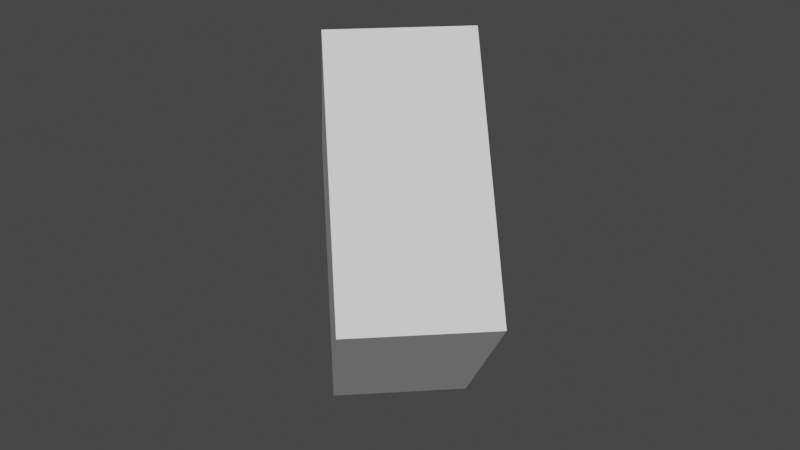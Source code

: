 # Source: Crystal.blend  (saved by Blender 2.83.19; exported with 4.5.12 LTS)
import bpy
from mathutils import Matrix  # noqa: F401  (used for matrix-valued properties, if any)

bpy.ops.wm.read_factory_settings(use_empty=True)
scene = bpy.context.scene
scene.name = 'Scene'

# ---- collections
col_collection = bpy.data.collections.new('Collection'); scene.collection.children.link(col_collection)

# ---- world
world_world = bpy.data.worlds.new('World'); scene.world = world_world
world_world.use_nodes = True; world_world.node_tree.nodes.clear()
_N = world_world.node_tree.nodes; _L = world_world.node_tree.links
n0 = _N.new('ShaderNodeOutputWorld'); n0.name = 'World Output'; n0.location = (300, 300)
n1 = _N.new('ShaderNodeBackground'); n1.name = 'Background'; n1.location = (10, 300)
n1.inputs[0].default_value = (0.05088, 0.05088, 0.05088, 1.0)
_L.new(n1.outputs[0], n0.inputs[0])
n0.is_active_output = True
world_world.color = (0.05088, 0.05088, 0.05088)
world_world.use_sun_shadow = False
world_world.sun_shadow_jitter_overblur = 0.0

# ---- meshes
me_cube_002 = bpy.data.meshes.new('Cube.002')
me_cube_002.from_pydata([(-1.0, -1.0, -1.0), (-1.0, -1.0, 1.0), (-1.0, 1.0, -1.0), (-1.0, 1.0, 1.0), (1.0, -1.0, -1.0), (1.0, -1.0, 1.0), (1.0, 1.0, -1.0), (1.0, 1.0, 1.0)], [], [(0, 1, 3, 2), (2, 3, 7, 6), (6, 7, 5, 4), (4, 5, 1, 0), (2, 6, 4, 0), (7, 3, 1, 5)])
_uv = me_cube_002.uv_layers.new(name='UVMap')
_uv.uv.foreach_set('vector', [0.375, 0.0, 0.625, 0.0, 0.625, 0.25, 0.375, 0.25, 0.375, 0.25, 0.625, 0.25, 0.625, 0.5, 0.375, 0.5, 0.375, 0.5, 0.625, 0.5, 0.625, 0.75, 0.375, 0.75, 0.375, 0.75, 0.625, 0.75, 0.625, 1.0, 0.375, 1.0, 0.125, 0.5, 0.375, 0.5, 0.375, 0.75, 0.125, 0.75, 0.625, 0.5, 0.875, 0.5, 0.875, 0.75, 0.625, 0.75])
me_cube_002.use_remesh_fix_poles = True
me_cube_002.use_remesh_preserve_attributes = False
me_cube_002.use_mirror_vertex_groups = False
me_cube_002.update()
me_cube_001 = bpy.data.meshes.new('Cube.001')
me_cube_001.from_pydata([(-1.0, -1.0, -1.0), (-1.0, -1.0, 1.0), (-1.0, 1.0, -1.0), (-1.0, 1.0, 1.0), (1.0, -1.0, -1.0), (1.0, -1.0, 1.0), (1.0, 1.0, -1.0), (1.0, 1.0, 1.0)], [], [(0, 1, 3, 2), (2, 3, 7, 6), (6, 7, 5, 4), (4, 5, 1, 0), (2, 6, 4, 0), (7, 3, 1, 5)])
_uv = me_cube_001.uv_layers.new(name='UVMap')
_uv.uv.foreach_set('vector', [0.375, 0.0, 0.625, 0.0, 0.625, 0.25, 0.375, 0.25, 0.375, 0.25, 0.625, 0.25, 0.625, 0.5, 0.375, 0.5, 0.375, 0.5, 0.625, 0.5, 0.625, 0.75, 0.375, 0.75, 0.375, 0.75, 0.625, 0.75, 0.625, 1.0, 0.375, 1.0, 0.125, 0.5, 0.375, 0.5, 0.375, 0.75, 0.125, 0.75, 0.625, 0.5, 0.875, 0.5, 0.875, 0.75, 0.625, 0.75])
me_cube_001.use_remesh_fix_poles = True
me_cube_001.use_remesh_preserve_attributes = False
me_cube_001.use_mirror_vertex_groups = False
me_cube_001.update()

# ---- objects
ob_cube = bpy.data.objects.new('Cube', me_cube_002)
ob_cube_001 = bpy.data.objects.new('Cube.001', me_cube_001)

# ---- transforms, parenting, visibility, modifiers, constraints
ob_cube.location = (0.0, 0.0, 0.0)
ob_cube.rotation_euler = (0.7854, 0.0, 0.7854)
ob_cube.scale = (0.25, 0.5, 0.5)
ob_cube.lineart.crease_threshold = 0.0
ob_cube_001.location = (0.0, 0.0, 0.0)
ob_cube_001.rotation_euler = (0.7854, 0.0, 0.7854)
ob_cube_001.scale = (0.2, 0.4, 0.4)
ob_cube_001.lineart.crease_threshold = 0.0

# ---- collection membership
col_collection.objects.link(ob_cube)
col_collection.objects.link(ob_cube_001)

# ---- scene / render settings (as saved in the file)
scene.frame_start = 1; scene.frame_end = 250; scene.frame_set(1)
scene.render.engine = 'BLENDER_EEVEE_NEXT'
scene.cycles.use_denoising = False
scene.cycles.samples = 128
scene.cycles.sampling_pattern = 'TABULATED_SOBOL'
scene.cycles.use_adaptive_sampling = False
scene.cycles.use_light_tree = False
scene.view_settings.view_transform = 'Filmic'
bpy.context.view_layer.update()

# ---- added for rendering (the .blend has no active camera and no usable light): camera, sun
cam_auto = bpy.data.cameras.new('AutoCamera')
cam_auto.lens = 50.0
cam_auto.sensor_width = 36.0
cam_auto.clip_end = 1000.0
ob_auto_camera = bpy.data.objects.new('AutoCamera', cam_auto)
scene.collection.objects.link(ob_auto_camera)
ob_auto_camera.location = (2.202, -2.6424, 1.7616)
ob_auto_camera.rotation_euler = (1.09748, -7.21219e-08, 0.694738)
scene.camera = ob_auto_camera
light_auto_sun = bpy.data.lights.new('AutoSun', 'SUN')
light_auto_sun.energy = 3.0
light_auto_sun.angle = 0.0523599
ob_auto_sun = bpy.data.objects.new('AutoSun', light_auto_sun)
scene.collection.objects.link(ob_auto_sun)
ob_auto_sun.rotation_euler = (0.872665, 0.174533, 0.523599)
bpy.context.view_layer.update()
